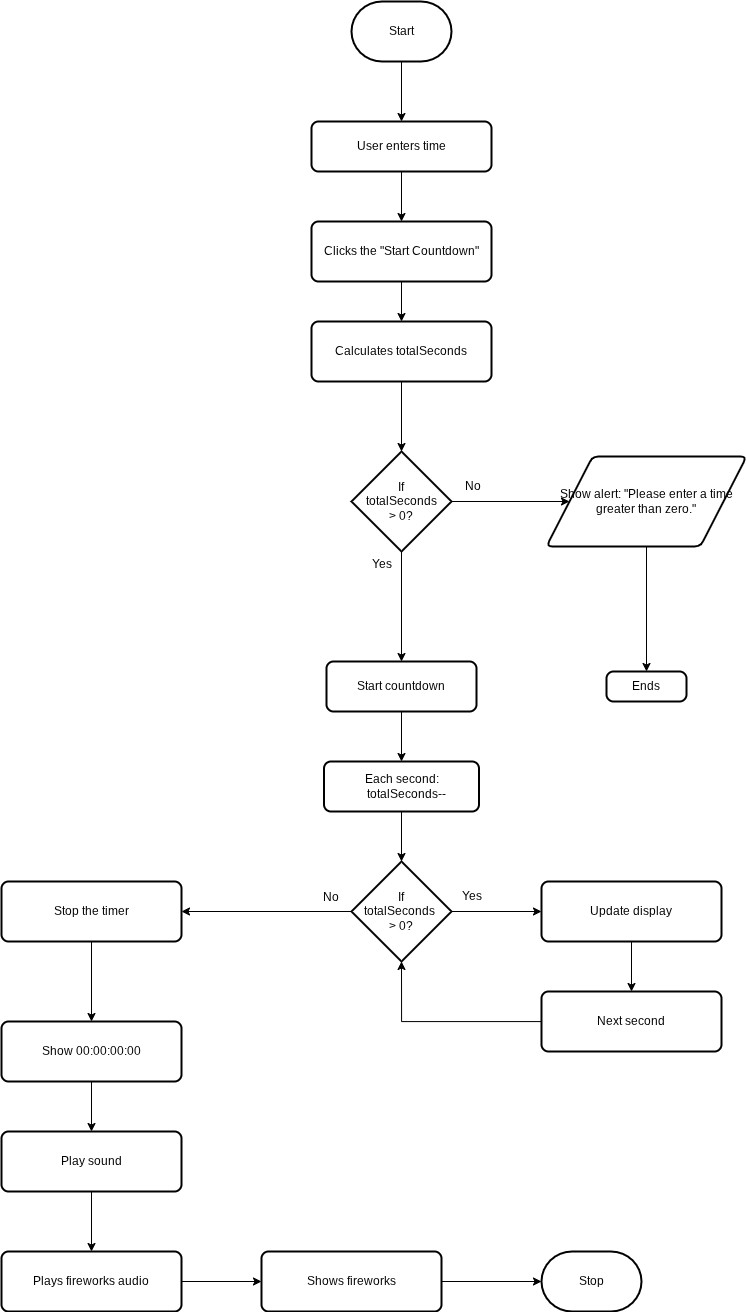

The diagram above was exported from draw.io. Its source (the exported page's mxGraphModel, read from the mxfile embedded in the PNG):
<mxGraphModel dx="2399" dy="809" grid="1" gridSize="10" guides="1" tooltips="1" connect="1" arrows="1" fold="1" page="1" pageScale="1" pageWidth="850" pageHeight="1100" math="0" shadow="0">
  <root>
    <mxCell id="0" />
    <mxCell id="1" parent="0" />
    <mxCell id="32" style="edgeStyle=none;html=1;entryX=0.5;entryY=0;entryDx=0;entryDy=0;" edge="1" parent="1" source="2" target="12">
      <mxGeometry relative="1" as="geometry" />
    </mxCell>
    <mxCell id="2" value="Start" style="strokeWidth=2;html=1;shape=mxgraph.flowchart.terminator;whiteSpace=wrap;" parent="1" vertex="1">
      <mxGeometry x="260" y="230" width="100" height="60" as="geometry" />
    </mxCell>
    <mxCell id="3" value="Stop" style="strokeWidth=2;html=1;shape=mxgraph.flowchart.terminator;whiteSpace=wrap;" parent="1" vertex="1">
      <mxGeometry x="450" y="1480" width="100" height="60" as="geometry" />
    </mxCell>
    <mxCell id="45" style="edgeStyle=none;html=1;entryX=0.5;entryY=0;entryDx=0;entryDy=0;" edge="1" parent="1" source="4" target="44">
      <mxGeometry relative="1" as="geometry" />
    </mxCell>
    <mxCell id="4" value="Stop the timer" style="rounded=1;whiteSpace=wrap;html=1;absoluteArcSize=1;arcSize=14;strokeWidth=2;" vertex="1" parent="1">
      <mxGeometry x="-90" y="1110" width="180" height="60" as="geometry" />
    </mxCell>
    <mxCell id="41" style="edgeStyle=orthogonalEdgeStyle;html=1;rounded=0;curved=0;entryX=0.5;entryY=1;entryDx=0;entryDy=0;entryPerimeter=0;" edge="1" parent="1" source="5" target="13">
      <mxGeometry relative="1" as="geometry">
        <mxPoint x="310" y="1250" as="targetPoint" />
      </mxGeometry>
    </mxCell>
    <mxCell id="5" value="Next second" style="rounded=1;whiteSpace=wrap;html=1;absoluteArcSize=1;arcSize=14;strokeWidth=2;" vertex="1" parent="1">
      <mxGeometry x="450" y="1220" width="180" height="60" as="geometry" />
    </mxCell>
    <mxCell id="40" style="edgeStyle=none;html=1;entryX=0.5;entryY=0;entryDx=0;entryDy=0;" edge="1" parent="1" source="6" target="5">
      <mxGeometry relative="1" as="geometry" />
    </mxCell>
    <mxCell id="6" value="Update display" style="rounded=1;whiteSpace=wrap;html=1;absoluteArcSize=1;arcSize=14;strokeWidth=2;" vertex="1" parent="1">
      <mxGeometry x="450" y="1110" width="180" height="60" as="geometry" />
    </mxCell>
    <mxCell id="7" value="&lt;div&gt;&lt;font style=&quot;color: rgb(0, 0, 0);&quot;&gt;Each second:&lt;/font&gt;&lt;/div&gt;&lt;div&gt;&lt;font style=&quot;color: rgb(0, 0, 0);&quot;&gt;&amp;nbsp; &amp;nbsp;totalSeconds--&lt;/font&gt;&lt;/div&gt;" style="rounded=1;whiteSpace=wrap;html=1;absoluteArcSize=1;arcSize=14;strokeWidth=2;" vertex="1" parent="1">
      <mxGeometry x="232.5" y="990" width="155" height="50" as="geometry" />
    </mxCell>
    <mxCell id="31" style="edgeStyle=none;html=1;entryX=0.5;entryY=0;entryDx=0;entryDy=0;" edge="1" parent="1">
      <mxGeometry relative="1" as="geometry">
        <mxPoint x="310" y="940" as="sourcePoint" />
        <mxPoint x="310" y="990" as="targetPoint" />
      </mxGeometry>
    </mxCell>
    <mxCell id="8" value="Start countdown" style="rounded=1;whiteSpace=wrap;html=1;absoluteArcSize=1;arcSize=14;strokeWidth=2;" vertex="1" parent="1">
      <mxGeometry x="235" y="890" width="150" height="50" as="geometry" />
    </mxCell>
    <mxCell id="9" value="Ends" style="rounded=1;whiteSpace=wrap;html=1;absoluteArcSize=1;arcSize=14;strokeWidth=2;" vertex="1" parent="1">
      <mxGeometry x="515" y="900" width="80" height="30" as="geometry" />
    </mxCell>
    <mxCell id="10" value="Calculates totalSeconds" style="rounded=1;whiteSpace=wrap;html=1;absoluteArcSize=1;arcSize=14;strokeWidth=2;" vertex="1" parent="1">
      <mxGeometry x="220" y="550" width="180" height="60" as="geometry" />
    </mxCell>
    <mxCell id="34" style="edgeStyle=none;html=1;entryX=0.5;entryY=0;entryDx=0;entryDy=0;" edge="1" parent="1" source="11" target="10">
      <mxGeometry relative="1" as="geometry" />
    </mxCell>
    <mxCell id="11" value="Clicks the &quot;Start Countdown&quot;" style="rounded=1;whiteSpace=wrap;html=1;absoluteArcSize=1;arcSize=14;strokeWidth=2;" vertex="1" parent="1">
      <mxGeometry x="220" y="450" width="180" height="60" as="geometry" />
    </mxCell>
    <mxCell id="33" style="edgeStyle=none;html=1;entryX=0.5;entryY=0;entryDx=0;entryDy=0;" edge="1" parent="1" source="12" target="11">
      <mxGeometry relative="1" as="geometry" />
    </mxCell>
    <mxCell id="12" value="User enters time" style="rounded=1;whiteSpace=wrap;html=1;absoluteArcSize=1;arcSize=14;strokeWidth=2;" vertex="1" parent="1">
      <mxGeometry x="220" y="350" width="180" height="50" as="geometry" />
    </mxCell>
    <mxCell id="37" style="edgeStyle=none;html=1;" edge="1" parent="1" source="13">
      <mxGeometry relative="1" as="geometry">
        <mxPoint x="450" y="1140" as="targetPoint" />
      </mxGeometry>
    </mxCell>
    <mxCell id="42" style="edgeStyle=none;html=1;" edge="1" parent="1" source="13">
      <mxGeometry relative="1" as="geometry">
        <mxPoint x="90" y="1140" as="targetPoint" />
      </mxGeometry>
    </mxCell>
    <mxCell id="13" value="If&lt;div&gt;totalSeconds&amp;nbsp;&lt;/div&gt;&lt;div&gt;&amp;gt; 0?&lt;/div&gt;" style="strokeWidth=2;html=1;shape=mxgraph.flowchart.decision;whiteSpace=wrap;" vertex="1" parent="1">
      <mxGeometry x="260" y="1090" width="100" height="100" as="geometry" />
    </mxCell>
    <mxCell id="27" style="edgeStyle=none;html=1;entryX=0;entryY=0.5;entryDx=0;entryDy=0;" edge="1" parent="1" source="14">
      <mxGeometry relative="1" as="geometry">
        <mxPoint x="478" y="730" as="targetPoint" />
      </mxGeometry>
    </mxCell>
    <mxCell id="58" style="edgeStyle=none;html=1;entryX=0.5;entryY=0;entryDx=0;entryDy=0;" edge="1" parent="1" source="14" target="8">
      <mxGeometry relative="1" as="geometry" />
    </mxCell>
    <mxCell id="14" value="If&lt;div&gt;totalSeconds&lt;/div&gt;&lt;div&gt;&amp;gt; 0?&lt;/div&gt;" style="strokeWidth=2;html=1;shape=mxgraph.flowchart.decision;whiteSpace=wrap;" vertex="1" parent="1">
      <mxGeometry x="260" y="680" width="100" height="100" as="geometry" />
    </mxCell>
    <mxCell id="30" style="edgeStyle=none;html=1;entryX=0.5;entryY=0;entryDx=0;entryDy=0;" edge="1" parent="1" target="9">
      <mxGeometry relative="1" as="geometry">
        <mxPoint x="555" y="775" as="sourcePoint" />
      </mxGeometry>
    </mxCell>
    <mxCell id="16" value="Show alert: &quot;Please enter a time greater than zero.&quot;" style="shape=parallelogram;html=1;strokeWidth=2;perimeter=parallelogramPerimeter;whiteSpace=wrap;rounded=1;arcSize=12;size=0.23;" vertex="1" parent="1">
      <mxGeometry x="455" y="685" width="200" height="90" as="geometry" />
    </mxCell>
    <mxCell id="29" value="No" style="text;html=1;align=center;verticalAlign=middle;resizable=0;points=[];autosize=1;strokeColor=none;fillColor=none;" vertex="1" parent="1">
      <mxGeometry x="361" y="700" width="40" height="30" as="geometry" />
    </mxCell>
    <mxCell id="35" style="edgeStyle=none;html=1;entryX=0.5;entryY=0;entryDx=0;entryDy=0;entryPerimeter=0;" edge="1" parent="1" source="10" target="14">
      <mxGeometry relative="1" as="geometry" />
    </mxCell>
    <mxCell id="36" style="edgeStyle=none;html=1;entryX=0.5;entryY=0;entryDx=0;entryDy=0;entryPerimeter=0;" edge="1" parent="1" source="7" target="13">
      <mxGeometry relative="1" as="geometry" />
    </mxCell>
    <mxCell id="38" value="Yes" style="text;html=1;align=center;verticalAlign=middle;resizable=0;points=[];autosize=1;strokeColor=none;fillColor=none;" vertex="1" parent="1">
      <mxGeometry x="360" y="1110" width="40" height="30" as="geometry" />
    </mxCell>
    <mxCell id="43" value="No" style="text;html=1;align=center;verticalAlign=middle;resizable=0;points=[];autosize=1;strokeColor=none;fillColor=none;" vertex="1" parent="1">
      <mxGeometry x="219" y="1111" width="40" height="30" as="geometry" />
    </mxCell>
    <mxCell id="49" style="edgeStyle=none;html=1;entryX=0.5;entryY=0;entryDx=0;entryDy=0;" edge="1" parent="1" source="44" target="46">
      <mxGeometry relative="1" as="geometry" />
    </mxCell>
    <mxCell id="44" value="Show 00:00:00:00" style="rounded=1;whiteSpace=wrap;html=1;absoluteArcSize=1;arcSize=14;strokeWidth=2;" vertex="1" parent="1">
      <mxGeometry x="-90" y="1250" width="180" height="60" as="geometry" />
    </mxCell>
    <mxCell id="50" style="edgeStyle=none;html=1;entryX=0.5;entryY=0;entryDx=0;entryDy=0;" edge="1" parent="1" source="46" target="48">
      <mxGeometry relative="1" as="geometry" />
    </mxCell>
    <mxCell id="46" value="Play sound" style="rounded=1;whiteSpace=wrap;html=1;absoluteArcSize=1;arcSize=14;strokeWidth=2;" vertex="1" parent="1">
      <mxGeometry x="-90" y="1360" width="180" height="60" as="geometry" />
    </mxCell>
    <mxCell id="47" value="Shows fireworks" style="rounded=1;whiteSpace=wrap;html=1;absoluteArcSize=1;arcSize=14;strokeWidth=2;" vertex="1" parent="1">
      <mxGeometry x="170" y="1480" width="180" height="60" as="geometry" />
    </mxCell>
    <mxCell id="51" style="edgeStyle=none;html=1;entryX=0;entryY=0.5;entryDx=0;entryDy=0;" edge="1" parent="1" source="48" target="47">
      <mxGeometry relative="1" as="geometry" />
    </mxCell>
    <mxCell id="48" value="Plays fireworks audio" style="rounded=1;whiteSpace=wrap;html=1;absoluteArcSize=1;arcSize=14;strokeWidth=2;" vertex="1" parent="1">
      <mxGeometry x="-90" y="1480" width="180" height="60" as="geometry" />
    </mxCell>
    <mxCell id="52" style="edgeStyle=none;html=1;entryX=0;entryY=0.5;entryDx=0;entryDy=0;entryPerimeter=0;" edge="1" parent="1" source="47" target="3">
      <mxGeometry relative="1" as="geometry" />
    </mxCell>
    <mxCell id="59" value="Yes" style="text;html=1;align=center;verticalAlign=middle;resizable=0;points=[];autosize=1;strokeColor=none;fillColor=none;" vertex="1" parent="1">
      <mxGeometry x="270" y="778" width="40" height="30" as="geometry" />
    </mxCell>
  </root>
</mxGraphModel>